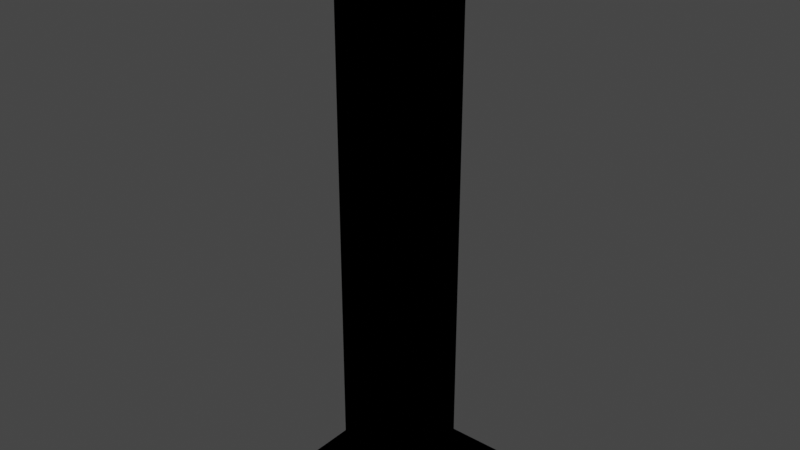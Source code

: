# Source: column.blend  (saved by Blender 3.3.6; exported with 4.5.12 LTS)
import bpy
from mathutils import Matrix  # noqa: F401  (used for matrix-valued properties, if any)

bpy.ops.wm.read_factory_settings(use_empty=True)
scene = bpy.context.scene
scene.name = 'Scene'

# ---- collections
col_collection = bpy.data.collections.new('Collection'); scene.collection.children.link(col_collection)

# ---- materials (node trees are filled in below, after node groups)
mat_black = bpy.data.materials.new('black')
mat_black.use_transparent_shadow = False
mat_black.diffuse_color = (0.0, 0.4143, 1.0, 1.0)
mat_black.metallic = 0.1979

# ---- material node trees
mat_black.use_nodes = True; mat_black.node_tree.nodes.clear()
_N = mat_black.node_tree.nodes; _L = mat_black.node_tree.links
n0 = _N.new('ShaderNodeOutputMaterial'); n0.name = 'Material Output'; n0.location = (300, 300)
n1 = _N.new('ShaderNodeBsdfToon'); n1.name = 'Toon BSDF'; n1.location = (25, 305)
n1.inputs[0].default_value = (0.0, 0.0, 0.0, 1.0)
_L.new(n1.outputs[0], n0.inputs[0])
n0.is_active_output = True

# ---- world
world_world = bpy.data.worlds.new('World'); scene.world = world_world
world_world.use_nodes = True; world_world.node_tree.nodes.clear()
_N = world_world.node_tree.nodes; _L = world_world.node_tree.links
n0 = _N.new('ShaderNodeOutputWorld'); n0.name = 'World Output'; n0.location = (300, 300)
n1 = _N.new('ShaderNodeBackground'); n1.name = 'Background'; n1.location = (10, 300)
n1.inputs[0].default_value = (0.05088, 0.05088, 0.05088, 1.0)
_L.new(n1.outputs[0], n0.inputs[0])
n0.is_active_output = True
world_world.color = (0.05088, 0.05088, 0.05088)
world_world.use_sun_shadow = False
world_world.sun_shadow_jitter_overblur = 0.0

# ---- meshes
me_cube = bpy.data.meshes.new('Cube')
me_cube.from_pydata([(-2.412, -2.412, -8.771), (-2.412, -2.412, -9.627), (-2.412, 2.412, -9.627), (-2.412, 2.412, -8.771), (2.412, -2.412, -9.627), (2.412, -2.412, -8.771), (2.412, 2.412, -9.627), (2.412, 2.412, -8.771), (-2.412, -2.412, 9.561), (-2.412, -2.412, 8.705), (-2.412, 2.412, 8.705), (-2.412, 2.412, 9.561), (2.412, -2.412, 8.705), (2.412, -2.412, 9.561), (2.412, 2.412, 8.705), (2.412, 2.412, 9.561), (5.825e-09, 1.782, -8.937), (5.825e-09, 1.782, 8.937), (1.26, 1.26, -8.937), (1.26, 1.26, 8.937), (1.782, 0.0, -8.937), (1.782, 0.0, 8.937), (1.26, -1.26, -8.937), (1.26, -1.26, 8.937), (5.825e-09, -1.782, -8.937), (5.825e-09, -1.782, 8.937), (-1.26, -1.26, -8.937), (-1.26, -1.26, 8.937), (-1.782, 0.0, -8.937), (-1.782, 0.0, 8.937), (-1.26, 1.26, -8.937), (-1.26, 1.26, 8.937)], [], [(7, 3, 0, 5), (4, 5, 0, 1), (6, 7, 5, 4), (2, 3, 7, 6), (1, 0, 3, 2), (10, 14, 12, 9), (12, 13, 8, 9), (14, 15, 13, 12), (10, 11, 15, 14), (9, 8, 11, 10), (16, 17, 19, 18), (18, 19, 21, 20), (20, 21, 23, 22), (22, 23, 25, 24), (24, 25, 27, 26), (26, 27, 29, 28), (28, 29, 31, 30), (30, 31, 17, 16)])
_uv = me_cube.uv_layers.new(name='UVMap')
_uv.uv.foreach_set('vector', [0.375, 0.0, 0.625, 0.0, 0.625, 0.25, 0.375, 0.25, 0.375, 0.5, 0.625, 0.5, 0.625, 0.75, 0.375, 0.75, 0.375, 0.75, 0.625, 0.75, 0.625, 1.0, 0.375, 1.0, 0.125, 0.5, 0.375, 0.5, 0.375, 0.75, 0.125, 0.75, 0.625, 0.5, 0.875, 0.5, 0.875, 0.75, 0.625, 0.75, 0.375, 0.25, 0.625, 0.25, 0.625, 0.5, 0.375, 0.5, 0.375, 0.5, 0.625, 0.5, 0.625, 0.75, 0.375, 0.75, 0.375, 0.75, 0.625, 0.75, 0.625, 1.0, 0.375, 1.0, 0.125, 0.5, 0.375, 0.5, 0.375, 0.75, 0.125, 0.75, 0.625, 0.5, 0.875, 0.5, 0.875, 0.75, 0.625, 0.75, 1.0, 0.5, 1.0, 1.0, 0.875, 1.0, 0.875, 0.5, 0.875, 0.5, 0.875, 1.0, 0.75, 1.0, 0.75, 0.5, 0.75, 0.5, 0.75, 1.0, 0.625, 1.0, 0.625, 0.5, 0.625, 0.5, 0.625, 1.0, 0.5, 1.0, 0.5, 0.5, 0.5, 0.5, 0.5, 1.0, 0.375, 1.0, 0.375, 0.5, 0.375, 0.5, 0.375, 1.0, 0.25, 1.0, 0.25, 0.5, 0.25, 0.5, 0.25, 1.0, 0.125, 1.0, 0.125, 0.5, 0.125, 0.5, 0.125, 1.0, 0.0, 1.0, 0.0, 0.5])
me_cube.materials.append(mat_black)
me_cube.use_mirror_vertex_groups = False
me_cube.update()
me_material_preview_mesh = bpy.data.meshes.new('Material_Preview_Mesh')
me_material_preview_mesh.from_pydata([], [], [])
me_material_preview_mesh.update()

# ---- objects
ob_cube = bpy.data.objects.new('Cube', me_cube)
ob_material_preview_dummy = bpy.data.objects.new('Material_Preview_Dummy', me_material_preview_mesh)

# ---- transforms, parenting, visibility, modifiers, constraints
ob_cube.location = (0.0, 0.0, 0.0)
ob_cube.lock_rotations_4d = False
ob_cube.empty_display_type = 'ARROWS'
ob_cube.lineart.crease_threshold = 0.0
ob_material_preview_dummy.location = (0.0, 0.0, 0.0)
ob_material_preview_dummy.hide_select = True
ob_material_preview_dummy.hide_render = True

# ---- collection membership
col_collection.objects.link(ob_cube)
col_collection.objects.link(ob_material_preview_dummy)

# ---- scene / render settings (as saved in the file)
scene.frame_start = 1; scene.frame_end = 250; scene.frame_set(1)
scene.render.engine = 'BLENDER_EEVEE_NEXT'
scene.cycles.sampling_pattern = 'TABULATED_SOBOL'
scene.cycles.use_light_tree = False
scene.view_settings.view_transform = 'Filmic'
bpy.context.view_layer.update()

# ---- added for rendering (the .blend has no active camera and no usable light): camera, sun
cam_auto = bpy.data.cameras.new('AutoCamera')
cam_auto.lens = 50.0
cam_auto.sensor_width = 36.0
cam_auto.clip_end = 1000.0
ob_auto_camera = bpy.data.objects.new('AutoCamera', cam_auto)
scene.collection.objects.link(ob_auto_camera)
ob_auto_camera.location = (18.8425, -22.611, 15.0409)
ob_auto_camera.rotation_euler = (1.09748, -7.21219e-08, 0.694738)
scene.camera = ob_auto_camera
light_auto_sun = bpy.data.lights.new('AutoSun', 'SUN')
light_auto_sun.energy = 3.0
light_auto_sun.angle = 0.0523599
ob_auto_sun = bpy.data.objects.new('AutoSun', light_auto_sun)
scene.collection.objects.link(ob_auto_sun)
ob_auto_sun.rotation_euler = (0.872665, 0.174533, 0.523599)
bpy.context.view_layer.update()
